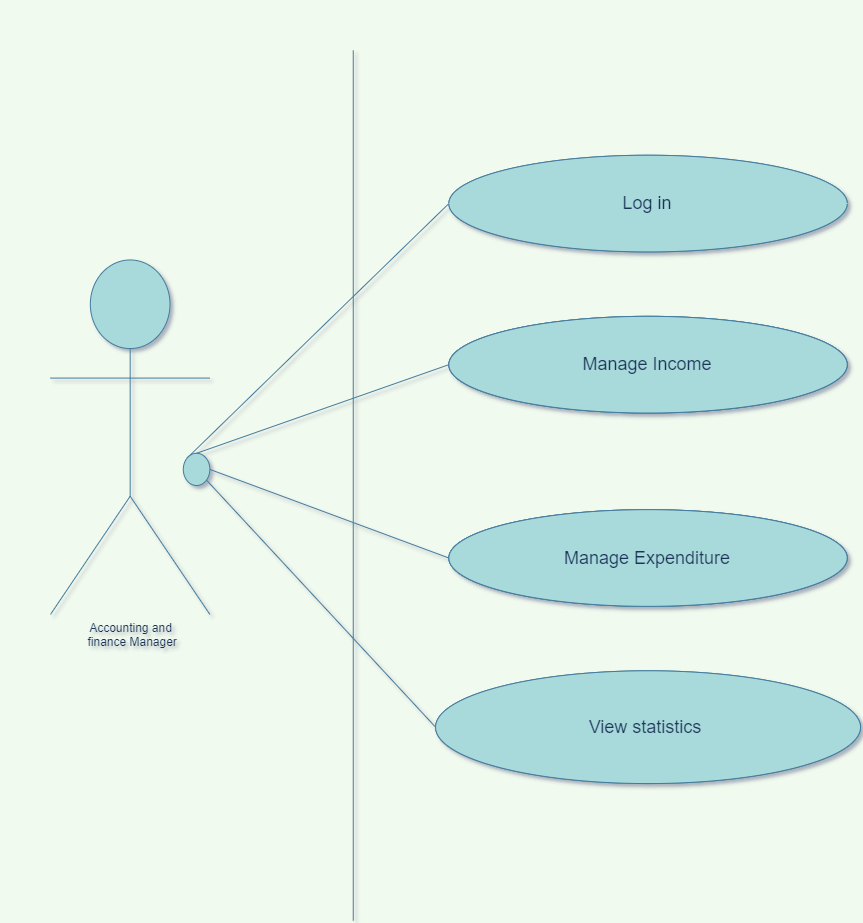

The diagram above was exported from draw.io. Its source (the exported page's mxGraphModel, read from the mxfile embedded in the PNG):
<mxGraphModel dx="3555" dy="1868" grid="1" gridSize="10" guides="1" tooltips="1" connect="1" arrows="1" fold="1" page="1" pageScale="1" pageWidth="850" pageHeight="1100" background="#F1FAEE" math="0" shadow="1">
  <root>
    <mxCell id="0" />
    <mxCell id="1" parent="0" />
    <mxCell id="2" value="" style="group;fontColor=#1D3557;fontSize=18;" vertex="1" connectable="0" parent="1">
      <mxGeometry x="1730" width="810" height="870" as="geometry" />
    </mxCell>
    <mxCell id="3" value="Accounting and&lt;br&gt;&amp;nbsp;finance Manager" style="shape=umlActor;verticalLabelPosition=bottom;verticalAlign=top;html=1;fontColor=#1D3557;strokeColor=#457B9D;fillColor=#A8DADC;" vertex="1" parent="2">
      <mxGeometry y="209.44444444444446" width="159.34426229508196" height="354.44444444444446" as="geometry" />
    </mxCell>
    <mxCell id="4" value="" style="line;strokeWidth=1;fillColor=none;align=left;verticalAlign=middle;spacingTop=-1;spacingLeft=3;spacingRight=3;rotatable=0;labelPosition=right;points=[];portConstraint=eastwest;fontColor=#1D3557;direction=south;labelBackgroundColor=#F1FAEE;strokeColor=#457B9D;" vertex="1" parent="2">
      <mxGeometry x="292.1311475409836" width="21.24590163934426" height="870" as="geometry" />
    </mxCell>
    <mxCell id="5" value="Manage Income" style="ellipse;whiteSpace=wrap;html=1;fontColor=#1D3557;strokeColor=#457B9D;fillColor=#A8DADC;" vertex="1" parent="2">
      <mxGeometry x="398.3606557377049" y="265.83333333333337" width="398.3606557377049" height="96.66666666666667" as="geometry" />
    </mxCell>
    <mxCell id="6" value="Manage Expenditure" style="ellipse;whiteSpace=wrap;html=1;fontColor=#1D3557;strokeColor=#457B9D;fillColor=#A8DADC;" vertex="1" parent="2">
      <mxGeometry x="398.3606557377049" y="459.1666666666667" width="398.3606557377049" height="96.66666666666667" as="geometry" />
    </mxCell>
    <mxCell id="7" value="View statistics&amp;nbsp;" style="ellipse;whiteSpace=wrap;html=1;fontColor=#1D3557;strokeColor=#457B9D;fillColor=#A8DADC;" vertex="1" parent="2">
      <mxGeometry x="385.08196721311475" y="620.2777777777778" width="424.9180327868852" height="112.77777777777779" as="geometry" />
    </mxCell>
    <mxCell id="8" value="" style="endArrow=none;html=1;fontColor=#1D3557;strokeColor=#457B9D;fillColor=#A8DADC;entryX=0;entryY=0.5;entryDx=0;entryDy=0;exitX=0;exitY=0;exitDx=0;exitDy=0;labelBackgroundColor=#F1FAEE;" edge="1" parent="2" source="11" target="13">
      <mxGeometry width="50" height="50" relative="1" as="geometry">
        <mxPoint x="212.4590163934426" y="773.3333333333334" as="sourcePoint" />
        <mxPoint x="345.24590163934425" y="612.2222222222223" as="targetPoint" />
      </mxGeometry>
    </mxCell>
    <mxCell id="9" value="" style="endArrow=none;html=1;fontColor=#1D3557;strokeColor=#457B9D;fillColor=#A8DADC;entryX=0;entryY=0.5;entryDx=0;entryDy=0;exitX=1;exitY=0.5;exitDx=0;exitDy=0;labelBackgroundColor=#F1FAEE;" edge="1" parent="2" source="11" target="6">
      <mxGeometry width="50" height="50" relative="1" as="geometry">
        <mxPoint x="155.78557377049202" y="292.70666666666676" as="sourcePoint" />
        <mxPoint x="398.3606557377049" y="-112.77777777777779" as="targetPoint" />
      </mxGeometry>
    </mxCell>
    <mxCell id="10" value="" style="endArrow=none;html=1;fontColor=#1D3557;strokeColor=#457B9D;fillColor=#A8DADC;entryX=0;entryY=0.5;entryDx=0;entryDy=0;labelBackgroundColor=#F1FAEE;" edge="1" parent="2" target="7">
      <mxGeometry width="50" height="50" relative="1" as="geometry">
        <mxPoint x="146.0655737704918" y="418.8888888888889" as="sourcePoint" />
        <mxPoint x="451.4754098360655" y="-48.333333333333336" as="targetPoint" />
      </mxGeometry>
    </mxCell>
    <mxCell id="11" value="" style="ellipse;whiteSpace=wrap;html=1;fontColor=#1D3557;strokeColor=#457B9D;fillColor=#A8DADC;" vertex="1" parent="2">
      <mxGeometry x="132.78688524590163" y="402.77777777777777" width="26.557377049180324" height="32.22222222222222" as="geometry" />
    </mxCell>
    <mxCell id="12" value="" style="endArrow=none;html=1;fontColor=#1D3557;strokeColor=#457B9D;fillColor=#A8DADC;entryX=0;entryY=0.5;entryDx=0;entryDy=0;exitX=0.5;exitY=0;exitDx=0;exitDy=0;labelBackgroundColor=#F1FAEE;" edge="1" parent="2" source="11" target="5">
      <mxGeometry width="50" height="50" relative="1" as="geometry">
        <mxPoint x="182.0124015206742" y="439.7188351919941" as="sourcePoint" />
        <mxPoint x="398.3606557377049" y="-112.77777777777779" as="targetPoint" />
      </mxGeometry>
    </mxCell>
    <mxCell id="13" value="Log in" style="ellipse;whiteSpace=wrap;html=1;fontColor=#1D3557;strokeColor=#457B9D;fillColor=#A8DADC;" vertex="1" parent="2">
      <mxGeometry x="398.3606557377049" y="104.72222222222223" width="398.3606557377049" height="96.66666666666667" as="geometry" />
    </mxCell>
    <mxCell id="14" value="Log in" style="ellipse;whiteSpace=wrap;html=1;fontColor=#1D3557;strokeColor=#457B9D;fillColor=#A8DADC;fontSize=18;" vertex="1" parent="2">
      <mxGeometry x="398.36065573770475" y="104.72222222222223" width="398.3606557377049" height="96.66666666666667" as="geometry" />
    </mxCell>
    <mxCell id="15" value="Manage Income" style="ellipse;whiteSpace=wrap;html=1;fontColor=#1D3557;strokeColor=#457B9D;fillColor=#A8DADC;" vertex="1" parent="2">
      <mxGeometry x="398.36065573770475" y="265.83333333333337" width="398.3606557377049" height="96.66666666666667" as="geometry" />
    </mxCell>
    <mxCell id="16" value="Manage Expenditure" style="ellipse;whiteSpace=wrap;html=1;fontColor=#1D3557;strokeColor=#457B9D;fillColor=#A8DADC;" vertex="1" parent="2">
      <mxGeometry x="398.36065573770475" y="459.1666666666667" width="398.3606557377049" height="96.66666666666667" as="geometry" />
    </mxCell>
    <mxCell id="17" value="Manage Expenditure" style="ellipse;whiteSpace=wrap;html=1;fontColor=#1D3557;strokeColor=#457B9D;fillColor=#A8DADC;fontSize=18;" vertex="1" parent="2">
      <mxGeometry x="398.36065573770475" y="459.1666666666667" width="398.3606557377049" height="96.66666666666667" as="geometry" />
    </mxCell>
    <mxCell id="18" value="View statistics&amp;nbsp;" style="ellipse;whiteSpace=wrap;html=1;fontColor=#1D3557;strokeColor=#457B9D;fillColor=#A8DADC;fontSize=18;" vertex="1" parent="2">
      <mxGeometry x="385.0819672131147" y="620.2777777777778" width="424.9180327868852" height="112.77777777777779" as="geometry" />
    </mxCell>
    <mxCell id="19" value="Manage Income" style="ellipse;whiteSpace=wrap;html=1;fontColor=#1D3557;strokeColor=#457B9D;fillColor=#A8DADC;fontSize=18;" vertex="1" parent="2">
      <mxGeometry x="398.36065573770475" y="265.83333333333337" width="398.3606557377049" height="96.66666666666667" as="geometry" />
    </mxCell>
  </root>
</mxGraphModel>